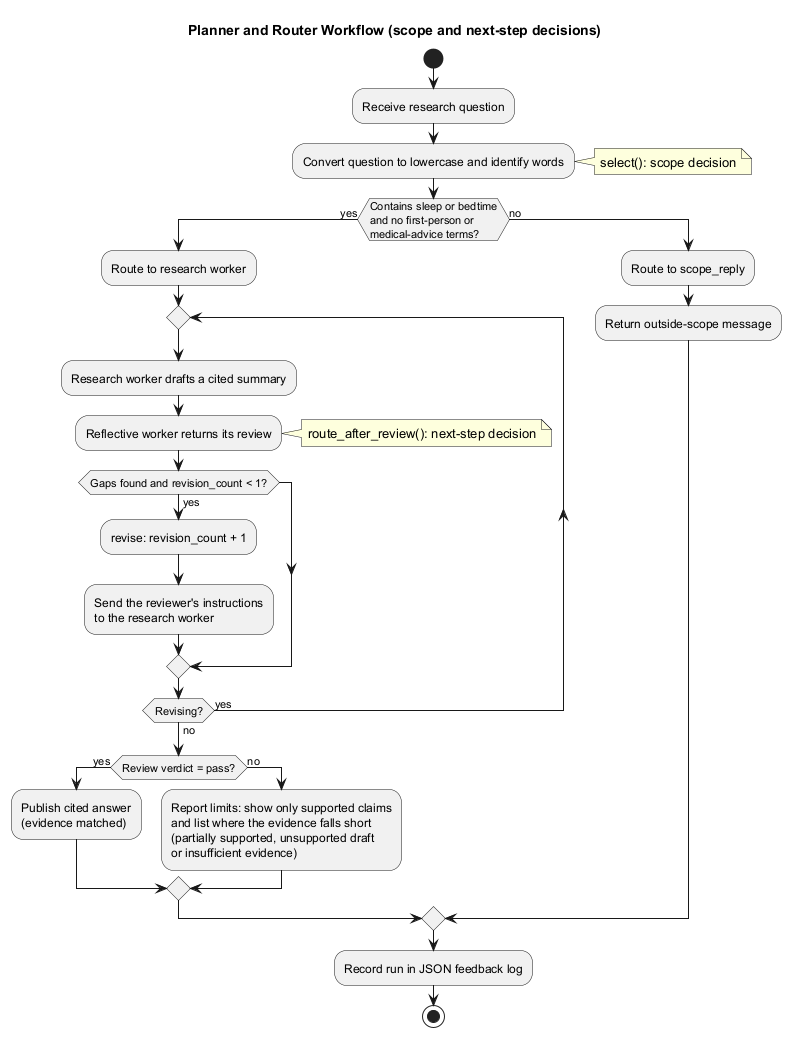

The diagram above was rendered by PlantUML. Its source (embedded in the PNG):
@startuml
title Planner and Router Workflow (scope and next-step decisions)

start
:Receive research question;
:Convert question to lowercase and identify words;
note right: select(): scope decision

if (Contains sleep or bedtime\nand no first-person or\nmedical-advice terms?) then (yes)
    :Route to research worker;
    repeat
        :Research worker drafts a cited summary;
        :Reflective worker returns its review;
        note right: route_after_review(): next-step decision
        if (Gaps found and revision_count < 1?) then (yes)
            :revise: revision_count + 1;
            :Send the reviewer's instructions
            to the research worker;
        endif
    repeat while (Revising?) is (yes) not (no)
    if (Review verdict = pass?) then (yes)
        :Publish cited answer
        (evidence matched);
    else (no)
        :Report limits: show only supported claims
        and list where the evidence falls short
        (partially supported, unsupported draft
        or insufficient evidence);
    endif
else (no)
    :Route to scope_reply;
    :Return outside-scope message;
endif

:Record run in JSON feedback log;
stop
@enduml